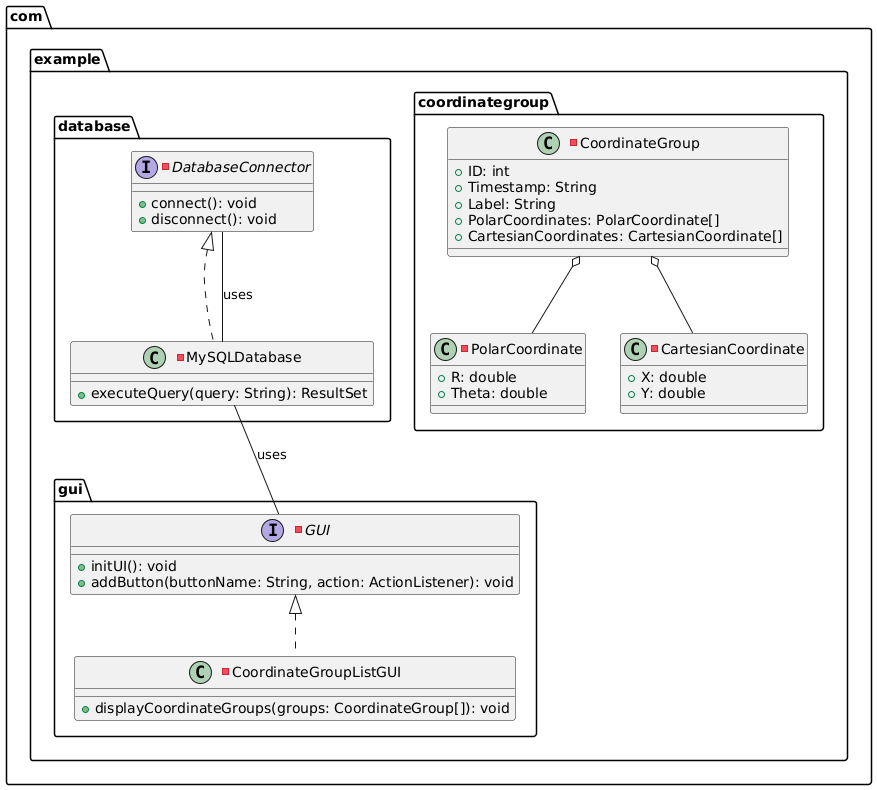

The diagram above was rendered by PlantUML. Its source (embedded in the PNG):
@startuml
package com.example.coordinategroup {
    -class CoordinateGroup {
        +ID: int
        +Timestamp: String
        +Label: String
        +PolarCoordinates: PolarCoordinate[]
        +CartesianCoordinates: CartesianCoordinate[]
    }
    -class PolarCoordinate {
        +R: double
        +Theta: double
    }
    -class CartesianCoordinate {
        +X: double
        +Y: double
    }
}
package com.example.database {
    -interface DatabaseConnector {
        +connect(): void
        +disconnect(): void
    }
    -class MySQLDatabase implements DatabaseConnector {
        +executeQuery(query: String): ResultSet
    }
}
package com.example.gui {
    -interface GUI {
        +initUI(): void
        +addButton(buttonName: String, action: ActionListener): void
    }
    -class CoordinateGroupListGUI implements GUI {
        +displayCoordinateGroups(groups: CoordinateGroup[]): void
    }
}

CoordinateGroup o-- PolarCoordinate
CoordinateGroup o-- CartesianCoordinate

DatabaseConnector -- MySQLDatabase : uses
MySQLDatabase -- GUI : uses

@enduml